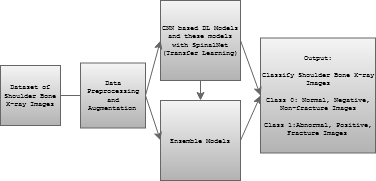

The diagram above was exported from draw.io. Its source (the exported page's mxGraphModel, read from the mxfile embedded in the PNG):
<mxGraphModel dx="782" dy="432" grid="1" gridSize="10" guides="1" tooltips="1" connect="1" arrows="1" fold="1" page="1" pageScale="1" pageWidth="827" pageHeight="1169" math="0" shadow="0">
  <root>
    <mxCell id="0" />
    <mxCell id="1" parent="0" />
    <mxCell id="tV1gaRI564TdvjhZYQTy-1" value="&lt;font style=&quot;font-size: 7px;&quot;&gt;Dataset of Shoulder Bone X-ray Images&lt;br style=&quot;font-size: 7px;&quot;&gt;&lt;/font&gt;" style="whiteSpace=wrap;html=1;aspect=fixed;fillColor=#f5f5f5;strokeColor=#666666;gradientColor=#b3b3b3;fontFamily=Courier New;fontSize=7;" parent="1" vertex="1">
      <mxGeometry x="50" y="85" width="60" height="60" as="geometry" />
    </mxCell>
    <mxCell id="tV1gaRI564TdvjhZYQTy-2" value="" style="endArrow=classic;html=1;exitX=1;exitY=0.5;exitDx=0;exitDy=0;fillColor=#f5f5f5;strokeColor=#666666;gradientColor=#b3b3b3;fontFamily=Courier New;fontSize=7;" parent="1" source="tV1gaRI564TdvjhZYQTy-1" edge="1">
      <mxGeometry width="50" height="50" relative="1" as="geometry">
        <mxPoint x="180" y="130" as="sourcePoint" />
        <mxPoint x="140" y="115" as="targetPoint" />
      </mxGeometry>
    </mxCell>
    <mxCell id="tV1gaRI564TdvjhZYQTy-3" value="&lt;font style=&quot;font-size: 7px;&quot;&gt;Data Preprocessing and Augmentation&lt;br style=&quot;font-size: 7px;&quot;&gt;&lt;/font&gt;" style="whiteSpace=wrap;html=1;aspect=fixed;fillColor=#f5f5f5;strokeColor=#666666;gradientColor=#b3b3b3;fontFamily=Courier New;fontSize=7;" parent="1" vertex="1">
      <mxGeometry x="130" y="82.5" width="65" height="65" as="geometry" />
    </mxCell>
    <mxCell id="tV1gaRI564TdvjhZYQTy-4" value="&lt;font style=&quot;font-size: 7px;&quot;&gt;CNN based DL Models and these models with SpinalNet (Transfer Learning)&lt;br style=&quot;font-size: 7px;&quot;&gt;&lt;/font&gt;" style="whiteSpace=wrap;html=1;aspect=fixed;fillColor=#f5f5f5;strokeColor=#666666;gradientColor=#b3b3b3;fontFamily=Courier New;fontSize=7;" parent="1" vertex="1">
      <mxGeometry x="210" y="20" width="80" height="80" as="geometry" />
    </mxCell>
    <mxCell id="tV1gaRI564TdvjhZYQTy-5" value="&lt;font style=&quot;font-size: 7px;&quot;&gt;Ensemble Models&lt;/font&gt;" style="whiteSpace=wrap;html=1;aspect=fixed;fillColor=#f5f5f5;strokeColor=#666666;gradientColor=#b3b3b3;fontFamily=Courier New;fontSize=7;" parent="1" vertex="1">
      <mxGeometry x="210" y="120" width="80" height="80" as="geometry" />
    </mxCell>
    <mxCell id="tV1gaRI564TdvjhZYQTy-6" value="" style="endArrow=classic;html=1;exitX=1;exitY=0.5;exitDx=0;exitDy=0;entryX=0;entryY=0.5;entryDx=0;entryDy=0;fillColor=#f5f5f5;strokeColor=#666666;gradientColor=#b3b3b3;fontFamily=Courier New;fontSize=7;" parent="1" source="tV1gaRI564TdvjhZYQTy-3" target="tV1gaRI564TdvjhZYQTy-4" edge="1">
      <mxGeometry width="50" height="50" relative="1" as="geometry">
        <mxPoint x="210" y="270" as="sourcePoint" />
        <mxPoint x="260" y="220" as="targetPoint" />
      </mxGeometry>
    </mxCell>
    <mxCell id="tV1gaRI564TdvjhZYQTy-7" value="" style="endArrow=classic;html=1;exitX=1;exitY=0.5;exitDx=0;exitDy=0;entryX=0;entryY=0.5;entryDx=0;entryDy=0;fillColor=#f5f5f5;strokeColor=#666666;gradientColor=#b3b3b3;fontFamily=Courier New;fontSize=7;" parent="1" source="tV1gaRI564TdvjhZYQTy-3" target="tV1gaRI564TdvjhZYQTy-5" edge="1">
      <mxGeometry width="50" height="50" relative="1" as="geometry">
        <mxPoint x="250" y="270" as="sourcePoint" />
        <mxPoint x="300" y="220" as="targetPoint" />
      </mxGeometry>
    </mxCell>
    <mxCell id="tV1gaRI564TdvjhZYQTy-8" value="&lt;div style=&quot;font-size: 7px&quot;&gt;&lt;font style=&quot;font-size: 7px&quot;&gt;Output:&lt;/font&gt;&lt;/div&gt;&lt;div style=&quot;font-size: 7px&quot;&gt;&lt;font style=&quot;font-size: 7px&quot;&gt;&lt;br style=&quot;font-size: 7px&quot;&gt;&lt;/font&gt;&lt;/div&gt;&lt;div style=&quot;font-size: 7px&quot;&gt;&lt;font style=&quot;font-size: 7px&quot;&gt;Classify Shoulder Bone X-ray Images&lt;/font&gt;&lt;/div&gt;&lt;div style=&quot;font-size: 7px&quot;&gt;&lt;font style=&quot;font-size: 7px&quot;&gt;&lt;br style=&quot;font-size: 7px&quot;&gt;&lt;/font&gt;&lt;/div&gt;&lt;div style=&quot;font-size: 7px&quot;&gt;&lt;font style=&quot;font-size: 7px&quot;&gt;Class 0: Normal, Negative, Non-fracture Images&lt;/font&gt;&lt;/div&gt;&lt;div style=&quot;font-size: 7px&quot;&gt;&lt;font style=&quot;font-size: 7px&quot;&gt;&lt;br style=&quot;font-size: 7px&quot;&gt;&lt;/font&gt;&lt;/div&gt;&lt;div style=&quot;font-size: 7px&quot;&gt;&lt;font style=&quot;font-size: 7px&quot;&gt;Class 1:Abnormal, Positive, Fracture Images&lt;br style=&quot;font-size: 7px&quot;&gt;&lt;/font&gt;&lt;/div&gt;" style="whiteSpace=wrap;html=1;aspect=fixed;fillColor=#f5f5f5;strokeColor=#666666;gradientColor=#b3b3b3;fontFamily=Courier New;fontSize=7;" parent="1" vertex="1">
      <mxGeometry x="310" y="57.5" width="115" height="115" as="geometry" />
    </mxCell>
    <mxCell id="tV1gaRI564TdvjhZYQTy-9" value="" style="endArrow=classic;html=1;exitX=1;exitY=0.5;exitDx=0;exitDy=0;entryX=0;entryY=0.5;entryDx=0;entryDy=0;fillColor=#f5f5f5;strokeColor=#666666;gradientColor=#b3b3b3;fontFamily=Courier New;fontSize=7;" parent="1" source="tV1gaRI564TdvjhZYQTy-4" target="tV1gaRI564TdvjhZYQTy-8" edge="1">
      <mxGeometry width="50" height="50" relative="1" as="geometry">
        <mxPoint x="210" y="280" as="sourcePoint" />
        <mxPoint x="260" y="230" as="targetPoint" />
      </mxGeometry>
    </mxCell>
    <mxCell id="tV1gaRI564TdvjhZYQTy-10" value="" style="endArrow=classic;html=1;exitX=1;exitY=0.5;exitDx=0;exitDy=0;entryX=0;entryY=0.5;entryDx=0;entryDy=0;fillColor=#f5f5f5;strokeColor=#666666;gradientColor=#b3b3b3;fontFamily=Courier New;fontSize=7;" parent="1" source="tV1gaRI564TdvjhZYQTy-5" target="tV1gaRI564TdvjhZYQTy-8" edge="1">
      <mxGeometry width="50" height="50" relative="1" as="geometry">
        <mxPoint x="350" y="240" as="sourcePoint" />
        <mxPoint x="400" y="190" as="targetPoint" />
      </mxGeometry>
    </mxCell>
    <mxCell id="tV1gaRI564TdvjhZYQTy-11" value="" style="endArrow=classic;html=1;exitX=0.5;exitY=1;exitDx=0;exitDy=0;entryX=0.5;entryY=0;entryDx=0;entryDy=0;fillColor=#f5f5f5;strokeColor=#666666;gradientColor=#b3b3b3;fontFamily=Courier New;fontSize=7;" parent="1" source="tV1gaRI564TdvjhZYQTy-4" target="tV1gaRI564TdvjhZYQTy-5" edge="1">
      <mxGeometry width="50" height="50" relative="1" as="geometry">
        <mxPoint x="300" y="270" as="sourcePoint" />
        <mxPoint x="350" y="220" as="targetPoint" />
      </mxGeometry>
    </mxCell>
  </root>
</mxGraphModel>